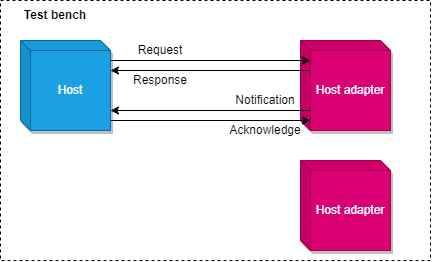

The diagram above was exported from draw.io. Its source (the exported page's mxGraphModel, read from the mxfile embedded in the PNG):
<mxGraphModel dx="805" dy="656" grid="1" gridSize="10" guides="1" tooltips="1" connect="1" arrows="1" fold="1" page="1" pageScale="1" pageWidth="850" pageHeight="1100" math="0" shadow="0">
  <root>
    <mxCell id="0" />
    <mxCell id="1" parent="0" />
    <mxCell id="18" value="" style="rounded=0;whiteSpace=wrap;html=1;dashed=1;" vertex="1" parent="1">
      <mxGeometry x="130" y="150" width="430" height="260" as="geometry" />
    </mxCell>
    <mxCell id="17" value="Host adapter" style="shape=cube;whiteSpace=wrap;html=1;boundedLbl=1;backgroundOutline=1;darkOpacity=0.05;darkOpacity2=0.1;size=10;fillColor=#d80073;fontColor=#ffffff;strokeColor=#A50040;shadow=1;" parent="1" vertex="1">
      <mxGeometry x="430" y="190" width="90" height="90" as="geometry" />
    </mxCell>
    <mxCell id="5" value="" style="endArrow=classic;html=1;entryX=0;entryY=0.125;entryDx=0;entryDy=0;entryPerimeter=0;exitX=1;exitY=0.125;exitDx=0;exitDy=0;exitPerimeter=0;endFill=1;" parent="1" edge="1">
      <mxGeometry width="50" height="50" relative="1" as="geometry">
        <mxPoint x="240" y="210" as="sourcePoint" />
        <mxPoint x="440" y="210" as="targetPoint" />
      </mxGeometry>
    </mxCell>
    <mxCell id="6" value="" style="endArrow=classic;html=1;entryX=0;entryY=0.125;entryDx=0;entryDy=0;entryPerimeter=0;exitX=1;exitY=0.125;exitDx=0;exitDy=0;exitPerimeter=0;endFill=1;" parent="1" edge="1">
      <mxGeometry width="50" height="50" relative="1" as="geometry">
        <mxPoint x="440" y="220" as="sourcePoint" />
        <mxPoint x="240" y="220" as="targetPoint" />
      </mxGeometry>
    </mxCell>
    <mxCell id="9" value="" style="endArrow=classic;html=1;entryX=0;entryY=0.125;entryDx=0;entryDy=0;entryPerimeter=0;exitX=1;exitY=0.125;exitDx=0;exitDy=0;exitPerimeter=0;endFill=1;" parent="1" edge="1">
      <mxGeometry width="50" height="50" relative="1" as="geometry">
        <mxPoint x="440" y="260" as="sourcePoint" />
        <mxPoint x="240" y="260" as="targetPoint" />
      </mxGeometry>
    </mxCell>
    <mxCell id="10" value="" style="endArrow=classic;html=1;entryX=0;entryY=0.125;entryDx=0;entryDy=0;entryPerimeter=0;exitX=1;exitY=0.125;exitDx=0;exitDy=0;exitPerimeter=0;endFill=1;" parent="1" edge="1">
      <mxGeometry width="50" height="50" relative="1" as="geometry">
        <mxPoint x="240" y="270" as="sourcePoint" />
        <mxPoint x="440" y="270" as="targetPoint" />
      </mxGeometry>
    </mxCell>
    <mxCell id="11" value="Request" style="text;html=1;strokeColor=none;fillColor=none;align=center;verticalAlign=middle;whiteSpace=wrap;rounded=0;" parent="1" vertex="1">
      <mxGeometry x="260" y="190" width="60" height="20" as="geometry" />
    </mxCell>
    <mxCell id="12" value="Response" style="text;html=1;strokeColor=none;fillColor=none;align=center;verticalAlign=middle;whiteSpace=wrap;rounded=0;" parent="1" vertex="1">
      <mxGeometry x="260" y="220" width="60" height="20" as="geometry" />
    </mxCell>
    <mxCell id="13" value="Notification" style="text;html=1;strokeColor=none;fillColor=none;align=center;verticalAlign=middle;whiteSpace=wrap;rounded=0;" parent="1" vertex="1">
      <mxGeometry x="365" y="240" width="60" height="20" as="geometry" />
    </mxCell>
    <mxCell id="14" value="Acknowledge" style="text;html=1;strokeColor=none;fillColor=none;align=center;verticalAlign=middle;whiteSpace=wrap;rounded=0;" parent="1" vertex="1">
      <mxGeometry x="365" y="270" width="60" height="20" as="geometry" />
    </mxCell>
    <mxCell id="16" value="Host" style="shape=cube;whiteSpace=wrap;html=1;boundedLbl=1;backgroundOutline=1;darkOpacity=0.05;darkOpacity2=0.1;size=10;fillColor=#1ba1e2;fontColor=#ffffff;strokeColor=#006EAF;shadow=1;" parent="1" vertex="1">
      <mxGeometry x="150" y="190" width="90" height="90" as="geometry" />
    </mxCell>
    <mxCell id="19" value="Host adapter" style="shape=cube;whiteSpace=wrap;html=1;boundedLbl=1;backgroundOutline=1;darkOpacity=0.05;darkOpacity2=0.1;size=10;fillColor=#d80073;fontColor=#ffffff;strokeColor=#A50040;shadow=1;" vertex="1" parent="1">
      <mxGeometry x="430" y="310" width="90" height="90" as="geometry" />
    </mxCell>
    <mxCell id="21" value="Test bench" style="text;html=1;strokeColor=none;fillColor=none;align=center;verticalAlign=middle;whiteSpace=wrap;rounded=0;dashed=1;fontStyle=1" vertex="1" parent="1">
      <mxGeometry x="130" y="150" width="110" height="30" as="geometry" />
    </mxCell>
  </root>
</mxGraphModel>